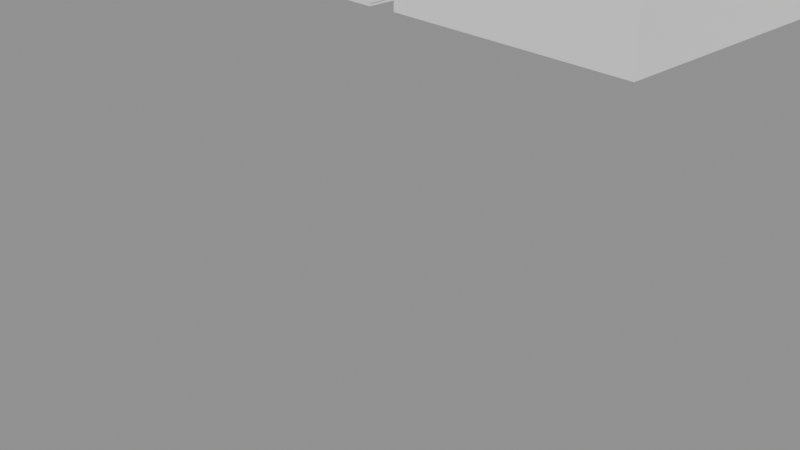 # Source: ModelosGradas.blend  (saved by Blender 4.4.32; exported with 4.5.12 LTS)
import bpy
from mathutils import Matrix  # noqa: F401  (used for matrix-valued properties, if any)

bpy.ops.wm.read_factory_settings(use_empty=True)
scene = bpy.context.scene
scene.name = 'StairsTheater_Scene'

# ---- cameras
cam_camera_002 = bpy.data.cameras.new('Camera.002')
cam_camera_002.clip_end = 100.0
cam_camera_002.ortho_scale = 7.314

# ---- meshes
me_cubo_004 = bpy.data.meshes.new('Cubo.004')
me_cubo_004.from_pydata([(-27.44, 57.53, -3.566), (-27.44, 91.03, -3.566), (-21.64, 65.91, -1.297), (-27.42, 57.53, -3.408), (-22.02, 65.35, -1.297), (-22.02, 65.35, -1.448), (-22.41, 64.79, -1.448), (-22.41, 64.79, -1.599), (-22.79, 64.23, -1.599), (-22.79, 64.23, -1.75), (-23.18, 63.67, -1.75), (-23.18, 63.67, -1.9), (-23.57, 63.12, -1.9), (-23.57, 63.12, -2.051), (-23.95, 62.56, -2.051), (-23.95, 62.56, -2.202), (-24.34, 62.0, -2.202), (-24.34, 62.0, -2.353), (-24.72, 61.44, -2.353), (-24.72, 61.44, -2.503), (-25.11, 60.88, -2.503), (-25.11, 60.88, -2.654), (-25.49, 60.32, -2.654), (-25.49, 60.32, -2.805), (-25.88, 59.77, -2.805), (-25.88, 59.77, -2.956), (-26.27, 59.21, -2.956), (-26.27, 59.21, -3.106), (-26.65, 58.65, -3.106), (-26.65, 58.65, -3.257), (-27.04, 58.09, -3.257), (-27.04, 58.09, -3.408), (-21.64, 82.66, -1.297), (-27.42, 91.03, -3.408), (-22.02, 83.22, -1.297), (-22.02, 83.22, -1.448), (-22.41, 83.77, -1.448), (-22.41, 83.77, -1.599), (-22.79, 84.33, -1.599), (-22.79, 84.33, -1.75), (-23.18, 84.89, -1.75), (-23.18, 84.89, -1.9), (-23.57, 85.45, -1.9), (-23.57, 85.45, -2.051), (-23.95, 86.01, -2.051), (-23.95, 86.01, -2.202), (-24.34, 86.57, -2.202), (-24.34, 86.57, -2.353), (-24.72, 87.12, -2.353), (-24.72, 87.12, -2.503), (-25.11, 87.68, -2.503), (-25.11, 87.68, -2.654), (-25.49, 88.24, -2.654), (-25.49, 88.24, -2.805), (-25.88, 88.8, -2.805), (-25.88, 88.8, -2.956), (-26.27, 89.36, -2.956), (-26.27, 89.36, -3.106), (-26.65, 89.92, -3.106), (-26.65, 89.92, -3.257), (-27.04, 90.47, -3.257), (-27.04, 90.47, -3.408), (-27.44, 74.28, -3.566), (-21.64, 74.28, -1.297), (-22.02, 74.28, -1.297), (-22.02, 74.28, -1.448), (-22.41, 74.28, -1.448), (-22.41, 74.28, -1.599), (-22.79, 74.28, -1.599), (-22.79, 74.28, -1.75), (-23.18, 74.28, -1.75), (-23.18, 74.28, -1.9), (-23.57, 74.28, -1.9), (-23.57, 74.28, -2.051), (-23.95, 74.28, -2.051), (-23.95, 74.28, -2.202), (-24.34, 74.28, -2.202), (-24.34, 74.28, -2.353), (-24.72, 74.28, -2.353), (-24.72, 74.28, -2.503), (-25.11, 74.28, -2.503), (-25.11, 74.28, -2.654), (-25.49, 74.28, -2.654), (-25.49, 74.28, -2.805), (-25.88, 74.28, -2.805), (-25.88, 74.28, -2.956), (-26.27, 74.28, -2.956), (-26.27, 74.28, -3.106), (-26.65, 74.28, -3.106), (-26.65, 74.28, -3.257), (-27.04, 74.28, -3.257), (-27.04, 74.28, -3.408), (-27.42, 74.28, -3.408), (-15.87, 91.03, -3.566), (-15.87, 57.53, -3.566), (-15.85, 82.66, -1.297), (-15.85, 83.22, -1.297), (-15.85, 83.22, -1.448), (-15.85, 83.77, -1.448), (-15.85, 83.77, -1.599), (-15.85, 84.33, -1.599), (-15.85, 84.33, -1.75), (-15.85, 84.89, -1.75), (-15.85, 84.89, -1.9), (-15.85, 85.45, -1.9), (-15.85, 85.45, -2.051), (-15.85, 86.01, -2.051), (-15.85, 86.01, -2.202), (-15.85, 86.57, -2.202), (-15.85, 86.57, -2.353), (-15.85, 87.12, -2.353), (-15.85, 87.12, -2.503), (-15.85, 87.68, -2.503), (-15.85, 87.68, -2.654), (-15.85, 88.24, -2.654), (-15.85, 88.24, -2.805), (-15.85, 88.8, -2.805), (-15.85, 88.8, -2.956), (-15.85, 89.36, -2.956), (-15.85, 89.36, -3.106), (-15.85, 89.92, -3.106), (-15.85, 89.92, -3.257), (-15.85, 90.47, -3.257), (-15.85, 90.47, -3.408), (-15.85, 91.03, -3.408), (-15.85, 65.91, -1.297), (-15.85, 65.35, -1.297), (-15.85, 65.35, -1.448), (-15.85, 64.79, -1.448), (-15.85, 64.79, -1.599), (-15.85, 64.23, -1.599), (-15.85, 64.23, -1.75), (-15.85, 63.67, -1.75), (-15.85, 63.67, -1.9), (-15.85, 63.12, -1.9), (-15.85, 63.12, -2.051), (-15.85, 62.56, -2.051), (-15.85, 62.56, -2.202), (-15.85, 62.0, -2.202), (-15.85, 62.0, -2.353), (-15.85, 61.44, -2.353), (-15.85, 61.44, -2.503), (-15.85, 60.88, -2.503), (-15.85, 60.88, -2.654), (-15.85, 60.32, -2.654), (-15.85, 60.32, -2.805), (-15.85, 59.77, -2.805), (-15.85, 59.77, -2.956), (-15.85, 59.21, -2.956), (-15.85, 59.21, -3.106), (-15.85, 58.65, -3.106), (-15.85, 58.65, -3.257), (-15.85, 58.09, -3.257), (-15.85, 58.09, -3.408), (-15.85, 57.53, -3.408), (-15.87, 74.28, -3.566), (-15.85, 74.28, -1.297)], [], [(156, 63, 2, 125), (62, 92, 33, 1), (63, 32, 34, 64), (64, 34, 35, 65), (65, 35, 36, 66), (66, 36, 37, 67), (67, 37, 38, 68), (68, 38, 39, 69), (69, 39, 40, 70), (70, 40, 41, 71), (71, 41, 42, 72), (72, 42, 43, 73), (73, 43, 44, 74), (74, 44, 45, 75), (75, 45, 46, 76), (76, 46, 47, 77), (77, 47, 48, 78), (78, 48, 49, 79), (79, 49, 50, 80), (80, 50, 51, 81), (81, 51, 52, 82), (82, 52, 53, 83), (83, 53, 54, 84), (84, 54, 55, 85), (85, 55, 56, 86), (86, 56, 57, 87), (87, 57, 58, 88), (88, 58, 59, 89), (89, 59, 60, 90), (90, 60, 61, 91), (91, 61, 33, 92), (125, 2, 4, 126), (126, 4, 5, 127), (127, 5, 6, 128), (128, 6, 7, 129), (129, 7, 8, 130), (130, 8, 9, 131), (131, 9, 10, 132), (132, 10, 11, 133), (133, 11, 12, 134), (134, 12, 13, 135), (135, 13, 14, 136), (136, 14, 15, 137), (137, 15, 16, 138), (138, 16, 17, 139), (139, 17, 18, 140), (140, 18, 19, 141), (141, 19, 20, 142), (142, 20, 21, 143), (143, 21, 22, 144), (144, 22, 23, 145), (145, 23, 24, 146), (146, 24, 25, 147), (147, 25, 26, 148), (148, 26, 27, 149), (149, 27, 28, 150), (150, 28, 29, 151), (151, 29, 30, 152), (152, 30, 31, 153), (153, 31, 3, 154), (94, 154, 3, 0), (31, 91, 92, 3), (30, 90, 91, 31), (29, 89, 90, 30), (28, 88, 89, 29), (27, 87, 88, 28), (26, 86, 87, 27), (25, 85, 86, 26), (24, 84, 85, 25), (23, 83, 84, 24), (22, 82, 83, 23), (21, 81, 82, 22), (20, 80, 81, 21), (19, 79, 80, 20), (18, 78, 79, 19), (17, 77, 78, 18), (16, 76, 77, 17), (15, 75, 76, 16), (14, 74, 75, 15), (13, 73, 74, 14), (12, 72, 73, 13), (11, 71, 72, 12), (10, 70, 71, 11), (9, 69, 70, 10), (8, 68, 69, 9), (7, 67, 68, 8), (6, 66, 67, 7), (5, 65, 66, 6), (4, 64, 65, 5), (2, 63, 64, 4), (0, 3, 92, 62), (95, 32, 63, 156), (1, 93, 155, 62), (61, 123, 124, 33), (60, 122, 123, 61), (59, 121, 122, 60), (58, 120, 121, 59), (57, 119, 120, 58), (56, 118, 119, 57), (55, 117, 118, 56), (54, 116, 117, 55), (53, 115, 116, 54), (52, 114, 115, 53), (51, 113, 114, 52), (50, 112, 113, 51), (49, 111, 112, 50), (48, 110, 111, 49), (47, 109, 110, 48), (46, 108, 109, 47), (45, 107, 108, 46), (44, 106, 107, 45), (43, 105, 106, 44), (42, 104, 105, 43), (41, 103, 104, 42), (40, 102, 103, 41), (39, 101, 102, 40), (38, 100, 101, 39), (37, 99, 100, 38), (36, 98, 99, 37), (35, 97, 98, 36), (34, 96, 97, 35), (32, 95, 96, 34), (1, 33, 124, 93), (62, 155, 94, 0)])
_uv = me_cubo_004.uv_layers.new(name='MapaUV')
_uv.uv.foreach_set('vector', [0.75, 0.625, 0.8125, 0.625, 0.8125, 0.6875, 0.75, 0.6875, 0.375, 0.125, 0.5625, 0.125, 0.5625, 0.25, 0.375, 0.25, 0.8125, 0.625, 0.8125, 0.5625, 0.8167, 0.5583, 0.8167, 0.625, 0.8167, 0.625, 0.8167, 0.5583, 0.8167, 0.5583, 0.8167, 0.625, 0.8167, 0.625, 0.8167, 0.5583, 0.8208, 0.5542, 0.8208, 0.625, 0.8208, 0.625, 0.8208, 0.5542, 0.8208, 0.5542, 0.8208, 0.625, 0.8208, 0.625, 0.8208, 0.5542, 0.825, 0.55, 0.825, 0.625, 0.825, 0.625, 0.825, 0.55, 0.825, 0.55, 0.825, 0.625, 0.825, 0.625, 0.825, 0.55, 0.8292, 0.5458, 0.8292, 0.625, 0.8292, 0.625, 0.8292, 0.5458, 0.8292, 0.5458, 0.8292, 0.625, 0.8292, 0.625, 0.8292, 0.5458, 0.8333, 0.5417, 0.8333, 0.625, 0.8333, 0.625, 0.8333, 0.5417, 0.8333, 0.5417, 0.8333, 0.625, 0.8333, 0.625, 0.8333, 0.5417, 0.8375, 0.5375, 0.8375, 0.625, 0.8375, 0.625, 0.8375, 0.5375, 0.8375, 0.5375, 0.8375, 0.625, 0.8375, 0.625, 0.8375, 0.5375, 0.8417, 0.5333, 0.8417, 0.625, 0.8417, 0.625, 0.8417, 0.5333, 0.8417, 0.5333, 0.8417, 0.625, 0.8417, 0.625, 0.8417, 0.5333, 0.875, 0.5292, 0.875, 0.625, 0.625, 0.125, 0.625, 0.2208, 0.5893, 0.2208, 0.5893, 0.125, 0.5893, 0.125, 0.5893, 0.2208, 0.5893, 0.225, 0.5893, 0.125, 0.5893, 0.125, 0.5893, 0.225, 0.5848, 0.225, 0.5848, 0.125, 0.5848, 0.125, 0.5848, 0.225, 0.5848, 0.2292, 0.5848, 0.125, 0.5848, 0.125, 0.5848, 0.2292, 0.5804, 0.2292, 0.5804, 0.125, 0.5804, 0.125, 0.5804, 0.2292, 0.5804, 0.2333, 0.5804, 0.125, 0.5804, 0.125, 0.5804, 0.2333, 0.5759, 0.2333, 0.5759, 0.125, 0.5759, 0.125, 0.5759, 0.2333, 0.5759, 0.2375, 0.5759, 0.125, 0.5759, 0.125, 0.5759, 0.2375, 0.5714, 0.2375, 0.5714, 0.125, 0.5714, 0.125, 0.5714, 0.2375, 0.5714, 0.2417, 0.5714, 0.125, 0.5714, 0.125, 0.5714, 0.2417, 0.567, 0.2417, 0.567, 0.125, 0.567, 0.125, 0.567, 0.2417, 0.567, 0.2458, 0.567, 0.125, 0.567, 0.125, 0.567, 0.2458, 0.5625, 0.2458, 0.5625, 0.125, 0.5625, 0.125, 0.5625, 0.2458, 0.5625, 0.25, 0.5625, 0.125, 0.75, 0.6875, 0.8125, 0.6875, 0.8167, 0.6917, 0.75, 0.6917, 0.75, 0.6917, 0.8167, 0.6917, 0.8167, 0.6917, 0.75, 0.6917, 0.75, 0.6917, 0.8167, 0.6917, 0.8208, 0.6958, 0.75, 0.6958, 0.75, 0.6958, 0.8208, 0.6958, 0.8208, 0.6958, 0.75, 0.6958, 0.75, 0.6958, 0.8208, 0.6958, 0.825, 0.7, 0.75, 0.7, 0.75, 0.7, 0.825, 0.7, 0.825, 0.7, 0.75, 0.7, 0.75, 0.7, 0.825, 0.7, 0.8292, 0.7042, 0.75, 0.7042, 0.75, 0.7042, 0.8292, 0.7042, 0.8292, 0.7042, 0.75, 0.7042, 0.75, 0.7042, 0.8292, 0.7042, 0.8333, 0.7083, 0.75, 0.7083, 0.75, 0.7083, 0.8333, 0.7083, 0.8333, 0.7083, 0.75, 0.7083, 0.75, 0.7083, 0.8333, 0.7083, 0.8375, 0.7125, 0.75, 0.7125, 0.75, 0.7125, 0.8375, 0.7125, 0.8375, 0.7125, 0.75, 0.7125, 0.75, 0.7125, 0.8375, 0.7125, 0.8417, 0.7167, 0.75, 0.7167, 0.75, 0.7167, 0.8417, 0.7167, 0.8417, 0.7167, 0.75, 0.7167, 0.75, 0.7167, 0.8417, 0.7167, 0.8458, 0.75, 0.75, 0.75, 0.625, 0.875, 0.625, 0.9708, 0.5893, 0.9708, 0.5893, 0.875, 0.5893, 0.875, 0.5893, 0.9708, 0.5893, 0.975, 0.5893, 0.875, 0.5893, 0.875, 0.5893, 0.975, 0.5848, 0.975, 0.5848, 0.875, 0.5848, 0.875, 0.5848, 0.975, 0.5848, 0.9792, 0.5848, 0.875, 0.5848, 0.875, 0.5848, 0.9792, 0.5804, 0.9792, 0.5804, 0.875, 0.5804, 0.875, 0.5804, 0.9792, 0.5804, 0.9833, 0.5804, 0.875, 0.5804, 0.875, 0.5804, 0.9833, 0.5759, 0.9833, 0.5759, 0.875, 0.5759, 0.875, 0.5759, 0.9833, 0.5759, 0.9875, 0.5759, 0.875, 0.5759, 0.875, 0.5759, 0.9875, 0.5714, 0.9875, 0.5714, 0.875, 0.5714, 0.875, 0.5714, 0.9875, 0.5714, 0.9917, 0.5714, 0.875, 0.5714, 0.875, 0.5714, 0.9917, 0.567, 0.9917, 0.567, 0.875, 0.567, 0.875, 0.567, 0.9917, 0.567, 0.9958, 0.567, 0.875, 0.567, 0.875, 0.567, 0.9958, 0.5625, 0.9958, 0.5625, 0.875, 0.5625, 0.875, 0.5625, 0.9958, 0.5625, 1.0, 0.5625, 0.875, 0.375, 0.875, 0.5625, 0.875, 0.5625, 1.0, 0.375, 1.0, 0.5625, 0.004167, 0.5625, 0.125, 0.5625, 0.125, 0.5625, 0.0, 0.567, 0.004167, 0.567, 0.125, 0.5625, 0.125, 0.5625, 0.004167, 0.567, 0.008333, 0.567, 0.125, 0.567, 0.125, 0.567, 0.004167, 0.5714, 0.008333, 0.5714, 0.125, 0.567, 0.125, 0.567, 0.008333, 0.5714, 0.0125, 0.5714, 0.125, 0.5714, 0.125, 0.5714, 0.008333, 0.5759, 0.0125, 0.5759, 0.125, 0.5714, 0.125, 0.5714, 0.0125, 0.5759, 0.01667, 0.5759, 0.125, 0.5759, 0.125, 0.5759, 0.0125, 0.5804, 0.01667, 0.5804, 0.125, 0.5759, 0.125, 0.5759, 0.01667, 0.5804, 0.02083, 0.5804, 0.125, 0.5804, 0.125, 0.5804, 0.01667, 0.5848, 0.02083, 0.5848, 0.125, 0.5804, 0.125, 0.5804, 0.02083, 0.5848, 0.025, 0.5848, 0.125, 0.5848, 0.125, 0.5848, 0.02083, 0.5893, 0.025, 0.5893, 0.125, 0.5848, 0.125, 0.5848, 0.025, 0.5893, 0.02917, 0.5893, 0.125, 0.5893, 0.125, 0.5893, 0.025, 0.625, 0.02917, 0.625, 0.125, 0.5893, 0.125, 0.5893, 0.02917, 0.8417, 0.7167, 0.8417, 0.625, 0.875, 0.625, 0.875, 0.7208, 0.8417, 0.7167, 0.8417, 0.625, 0.8417, 0.625, 0.8417, 0.7167, 0.8375, 0.7125, 0.8375, 0.625, 0.8417, 0.625, 0.8417, 0.7167, 0.8375, 0.7125, 0.8375, 0.625, 0.8375, 0.625, 0.8375, 0.7125, 0.8333, 0.7083, 0.8333, 0.625, 0.8375, 0.625, 0.8375, 0.7125, 0.8333, 0.7083, 0.8333, 0.625, 0.8333, 0.625, 0.8333, 0.7083, 0.8292, 0.7042, 0.8292, 0.625, 0.8333, 0.625, 0.8333, 0.7083, 0.8292, 0.7042, 0.8292, 0.625, 0.8292, 0.625, 0.8292, 0.7042, 0.825, 0.7, 0.825, 0.625, 0.8292, 0.625, 0.8292, 0.7042, 0.825, 0.7, 0.825, 0.625, 0.825, 0.625, 0.825, 0.7, 0.8208, 0.6958, 0.8208, 0.625, 0.825, 0.625, 0.825, 0.7, 0.8208, 0.6958, 0.8208, 0.625, 0.8208, 0.625, 0.8208, 0.6958, 0.8167, 0.6917, 0.8167, 0.625, 0.8208, 0.625, 0.8208, 0.6958, 0.8167, 0.6917, 0.8167, 0.625, 0.8167, 0.625, 0.8167, 0.6917, 0.8125, 0.6875, 0.8125, 0.625, 0.8167, 0.625, 0.8167, 0.6917, 0.375, 0.0, 0.5625, 0.0, 0.5625, 0.125, 0.375, 0.125, 0.75, 0.5625, 0.8125, 0.5625, 0.8125, 0.625, 0.75, 0.625, 0.125, 0.5, 0.25, 0.5, 0.25, 0.625, 0.125, 0.625, 0.5625, 0.2542, 0.5625, 0.375, 0.5625, 0.375, 0.5625, 0.25, 0.567, 0.2542, 0.567, 0.375, 0.5625, 0.375, 0.5625, 0.2542, 0.567, 0.2583, 0.567, 0.375, 0.567, 0.375, 0.567, 0.2542, 0.5714, 0.2583, 0.5714, 0.375, 0.567, 0.375, 0.567, 0.2583, 0.5714, 0.2625, 0.5714, 0.375, 0.5714, 0.375, 0.5714, 0.2583, 0.5759, 0.2625, 0.5759, 0.375, 0.5714, 0.375, 0.5714, 0.2625, 0.5759, 0.2667, 0.5759, 0.375, 0.5759, 0.375, 0.5759, 0.2625, 0.5804, 0.2667, 0.5804, 0.375, 0.5759, 0.375, 0.5759, 0.2667, 0.5804, 0.2708, 0.5804, 0.375, 0.5804, 0.375, 0.5804, 0.2667, 0.5848, 0.2708, 0.5848, 0.375, 0.5804, 0.375, 0.5804, 0.2708, 0.5848, 0.275, 0.5848, 0.375, 0.5848, 0.375, 0.5848, 0.2708, 0.5893, 0.275, 0.5893, 0.375, 0.5848, 0.375, 0.5848, 0.275, 0.5893, 0.2792, 0.5893, 0.375, 0.5893, 0.375, 0.5893, 0.275, 0.625, 0.2792, 0.625, 0.375, 0.5893, 0.375, 0.5893, 0.2792, 0.8417, 0.5333, 0.75, 0.5333, 0.75, 0.5, 0.8458, 0.5, 0.8417, 0.5333, 0.75, 0.5333, 0.75, 0.5333, 0.8417, 0.5333, 0.8375, 0.5375, 0.75, 0.5375, 0.75, 0.5333, 0.8417, 0.5333, 0.8375, 0.5375, 0.75, 0.5375, 0.75, 0.5375, 0.8375, 0.5375, 0.8333, 0.5417, 0.75, 0.5417, 0.75, 0.5375, 0.8375, 0.5375, 0.8333, 0.5417, 0.75, 0.5417, 0.75, 0.5417, 0.8333, 0.5417, 0.8292, 0.5458, 0.75, 0.5458, 0.75, 0.5417, 0.8333, 0.5417, 0.8292, 0.5458, 0.75, 0.5458, 0.75, 0.5458, 0.8292, 0.5458, 0.825, 0.55, 0.75, 0.55, 0.75, 0.5458, 0.8292, 0.5458, 0.825, 0.55, 0.75, 0.55, 0.75, 0.55, 0.825, 0.55, 0.8208, 0.5542, 0.75, 0.5542, 0.75, 0.55, 0.825, 0.55, 0.8208, 0.5542, 0.75, 0.5542, 0.75, 0.5542, 0.8208, 0.5542, 0.8167, 0.5583, 0.75, 0.5583, 0.75, 0.5542, 0.8208, 0.5542, 0.8167, 0.5583, 0.75, 0.5583, 0.75, 0.5583, 0.8167, 0.5583, 0.8125, 0.5625, 0.75, 0.5625, 0.75, 0.5583, 0.8167, 0.5583, 0.375, 0.25, 0.5625, 0.25, 0.5625, 0.375, 0.375, 0.375, 0.125, 0.625, 0.25, 0.625, 0.25, 0.75, 0.125, 0.75])
me_cubo_004.update()
me_cubo_022 = bpy.data.meshes.new('Cubo.022')
me_cubo_022.from_pydata([(-15.91, 78.3, -1.356), (-15.91, 83.31, -1.356), (-11.62, 78.3, 0.9604), (-11.62, 83.31, 0.9604), (-12.19, 78.3, 0.9604), (-15.91, 78.3, -1.048), (-12.6, 78.3, 0.9604), (-12.6, 78.3, 0.7094), (-13.02, 78.3, 0.7094), (-13.02, 78.3, 0.4584), (-13.43, 78.3, 0.4584), (-13.43, 78.3, 0.2074), (-13.84, 78.3, 0.2074), (-13.84, 78.3, -0.04362), (-14.26, 78.3, -0.04362), (-14.26, 78.3, -0.2946), (-14.67, 78.3, -0.2946), (-14.67, 78.3, -0.5456), (-15.08, 78.3, -0.5456), (-15.08, 78.3, -0.7966), (-15.5, 78.3, -0.7966), (-15.5, 78.3, -1.048), (-15.91, 83.31, -1.048), (-12.19, 83.31, 0.9604), (-15.5, 83.31, -1.048), (-15.5, 83.31, -0.7966), (-15.08, 83.31, -0.7966), (-15.08, 83.31, -0.5456), (-14.67, 83.31, -0.5456), (-14.67, 83.31, -0.2946), (-14.26, 83.31, -0.2946), (-14.26, 83.31, -0.04362), (-13.84, 83.31, -0.04362), (-13.84, 83.31, 0.2074), (-13.43, 83.31, 0.2074), (-13.43, 83.31, 0.4584), (-13.02, 83.31, 0.4584), (-13.02, 83.31, 0.7094), (-12.6, 83.31, 0.7094), (-12.6, 83.31, 0.9604), (-15.61, 78.3, -1.356), (-15.61, 83.31, -1.356), (-11.62, 78.3, 0.7288), (-11.62, 83.31, 0.7288), (-12.19, 78.3, 0.7288), (-15.61, 78.3, -1.279), (-12.3, 78.3, 0.7288), (-12.3, 78.3, 0.4778), (-12.71, 78.3, 0.4778), (-12.71, 78.3, 0.2268), (-13.13, 78.3, 0.2268), (-13.13, 78.3, -0.02422), (-13.54, 78.3, -0.02422), (-13.54, 78.3, -0.2752), (-13.95, 78.3, -0.2752), (-13.95, 78.3, -0.5262), (-14.37, 78.3, -0.5262), (-14.37, 78.3, -0.7772), (-14.78, 78.3, -0.7772), (-14.78, 78.3, -1.028), (-15.19, 78.3, -1.028), (-15.19, 78.3, -1.279), (-15.61, 83.31, -1.279), (-12.19, 83.31, 0.7288), (-15.19, 83.31, -1.279), (-15.19, 83.31, -1.028), (-14.78, 83.31, -1.028), (-14.78, 83.31, -0.7772), (-14.37, 83.31, -0.7772), (-14.37, 83.31, -0.5262), (-13.95, 83.31, -0.5262), (-13.95, 83.31, -0.2752), (-13.54, 83.31, -0.2752), (-13.54, 83.31, -0.02422), (-13.13, 83.31, -0.02422), (-13.13, 83.31, 0.2268), (-12.71, 83.31, 0.2268), (-12.71, 83.31, 0.4778), (-12.3, 83.31, 0.4778), (-12.3, 83.31, 0.7288)], [], [(3, 23, 4, 2), (0, 5, 22, 1), (4, 23, 39, 6), (6, 39, 38, 7), (7, 38, 37, 8), (8, 37, 36, 9), (9, 36, 35, 10), (10, 35, 34, 11), (11, 34, 33, 12), (12, 33, 32, 13), (13, 32, 31, 14), (14, 31, 30, 15), (15, 30, 29, 16), (16, 29, 28, 17), (17, 28, 27, 18), (18, 27, 26, 19), (19, 26, 25, 20), (20, 25, 24, 21), (21, 24, 22, 5), (43, 42, 44, 63), (40, 41, 62, 45), (44, 46, 79, 63), (46, 47, 78, 79), (47, 48, 77, 78), (48, 49, 76, 77), (49, 50, 75, 76), (50, 51, 74, 75), (51, 52, 73, 74), (52, 53, 72, 73), (53, 54, 71, 72), (54, 55, 70, 71), (55, 56, 69, 70), (56, 57, 68, 69), (57, 58, 67, 68), (58, 59, 66, 67), (59, 60, 65, 66), (60, 61, 64, 65), (61, 45, 62, 64), (0, 1, 41, 40), (3, 2, 42, 43), (4, 6, 46, 44), (39, 23, 63, 79), (6, 7, 47, 46), (38, 39, 79, 78), (7, 8, 48, 47), (37, 38, 78, 77), (8, 9, 49, 48), (36, 37, 77, 76), (9, 10, 50, 49), (35, 36, 76, 75), (10, 11, 51, 50), (34, 35, 75, 74), (11, 12, 52, 51), (33, 34, 74, 73), (12, 13, 53, 52), (32, 33, 73, 72), (13, 14, 54, 53), (31, 32, 72, 71), (14, 15, 55, 54), (30, 31, 71, 70), (15, 16, 56, 55), (29, 30, 70, 69), (16, 17, 57, 56), (28, 29, 69, 68), (17, 18, 58, 57), (27, 28, 68, 67), (18, 19, 59, 58), (26, 27, 67, 66), (19, 20, 60, 59), (25, 26, 66, 65), (20, 21, 61, 60), (24, 25, 65, 64), (21, 5, 45, 61), (22, 24, 64, 62), (2, 4, 44, 42), (5, 0, 40, 45), (1, 22, 62, 41), (23, 3, 43, 63)])
_uv = me_cubo_022.uv_layers.new(name='MapaUV')
_uv.uv.foreach_set('vector', [0.625, 0.5, 0.6582, 0.5, 0.6582, 0.75, 0.625, 0.75, 0.375, 0.0, 0.4082, 0.0, 0.4082, 0.25, 0.375, 0.25, 0.6582, 0.75, 0.6582, 0.5, 0.6823, 0.5, 0.6823, 0.75, 0.6823, 0.75, 0.6823, 0.5, 0.6823, 0.5, 0.6823, 0.75, 0.6823, 0.75, 0.6823, 0.5, 0.7064, 0.5, 0.7064, 0.75, 0.7064, 0.75, 0.7064, 0.5, 0.7064, 0.5, 0.7064, 0.75, 0.7064, 0.75, 0.7064, 0.5, 0.7305, 0.5, 0.7305, 0.75, 0.7305, 0.75, 0.7305, 0.5, 0.7305, 0.5, 0.7305, 0.75, 0.7305, 0.75, 0.7305, 0.5, 0.7546, 0.5, 0.7546, 0.75, 0.7546, 0.75, 0.7546, 0.5, 0.875, 0.5, 0.875, 0.75, 0.625, 0.0, 0.625, 0.25, 0.5166, 0.25, 0.5166, 0.0, 0.5166, 0.0, 0.5166, 0.25, 0.4895, 0.25, 0.4895, 0.0, 0.4895, 0.0, 0.4895, 0.25, 0.4895, 0.25, 0.4895, 0.0, 0.4895, 0.0, 0.4895, 0.25, 0.4624, 0.25, 0.4624, 0.0, 0.4624, 0.0, 0.4624, 0.25, 0.4624, 0.25, 0.4624, 0.0, 0.4624, 0.0, 0.4624, 0.25, 0.4353, 0.25, 0.4353, 0.0, 0.4353, 0.0, 0.4353, 0.25, 0.4353, 0.25, 0.4353, 0.0, 0.4353, 0.0, 0.4353, 0.25, 0.4082, 0.25, 0.4082, 0.0, 0.4082, 0.0, 0.4082, 0.25, 0.4082, 0.25, 0.4082, 0.0, 0.625, 0.5, 0.625, 0.75, 0.6582, 0.75, 0.6582, 0.5, 0.375, 0.0, 0.375, 0.25, 0.4082, 0.25, 0.4082, 0.0, 0.6582, 0.75, 0.6823, 0.75, 0.6823, 0.5, 0.6582, 0.5, 0.6823, 0.75, 0.6823, 0.75, 0.6823, 0.5, 0.6823, 0.5, 0.6823, 0.75, 0.7064, 0.75, 0.7064, 0.5, 0.6823, 0.5, 0.7064, 0.75, 0.7064, 0.75, 0.7064, 0.5, 0.7064, 0.5, 0.7064, 0.75, 0.7305, 0.75, 0.7305, 0.5, 0.7064, 0.5, 0.7305, 0.75, 0.7305, 0.75, 0.7305, 0.5, 0.7305, 0.5, 0.7305, 0.75, 0.7546, 0.75, 0.7546, 0.5, 0.7305, 0.5, 0.7546, 0.75, 0.875, 0.75, 0.875, 0.5, 0.7546, 0.5, 0.625, 0.0, 0.5166, 0.0, 0.5166, 0.25, 0.625, 0.25, 0.5166, 0.0, 0.4895, 0.0, 0.4895, 0.25, 0.5166, 0.25, 0.4895, 0.0, 0.4895, 0.0, 0.4895, 0.25, 0.4895, 0.25, 0.4895, 0.0, 0.4624, 0.0, 0.4624, 0.25, 0.4895, 0.25, 0.4624, 0.0, 0.4624, 0.0, 0.4624, 0.25, 0.4624, 0.25, 0.4624, 0.0, 0.4353, 0.0, 0.4353, 0.25, 0.4624, 0.25, 0.4353, 0.0, 0.4353, 0.0, 0.4353, 0.25, 0.4353, 0.25, 0.4353, 0.0, 0.4082, 0.0, 0.4082, 0.25, 0.4353, 0.25, 0.4082, 0.0, 0.4082, 0.0, 0.4082, 0.25, 0.4082, 0.25, 0.375, 0.0, 0.375, 0.25, 0.375, 0.25, 0.375, 0.0, 0.625, 0.5, 0.625, 0.75, 0.625, 0.75, 0.625, 0.5, 0.6582, 0.75, 0.6823, 0.75, 0.6823, 0.75, 0.6582, 0.75, 0.6823, 0.5, 0.6582, 0.5, 0.6582, 0.5, 0.6823, 0.5, 0.6823, 0.75, 0.6823, 0.75, 0.6823, 0.75, 0.6823, 0.75, 0.6823, 0.5, 0.6823, 0.5, 0.6823, 0.5, 0.6823, 0.5, 0.6823, 0.75, 0.7064, 0.75, 0.7064, 0.75, 0.6823, 0.75, 0.7064, 0.5, 0.6823, 0.5, 0.6823, 0.5, 0.7064, 0.5, 0.7064, 0.75, 0.7064, 0.75, 0.7064, 0.75, 0.7064, 0.75, 0.7064, 0.5, 0.7064, 0.5, 0.7064, 0.5, 0.7064, 0.5, 0.7064, 0.75, 0.7305, 0.75, 0.7305, 0.75, 0.7064, 0.75, 0.7305, 0.5, 0.7064, 0.5, 0.7064, 0.5, 0.7305, 0.5, 0.7305, 0.75, 0.7305, 0.75, 0.7305, 0.75, 0.7305, 0.75, 0.7305, 0.5, 0.7305, 0.5, 0.7305, 0.5, 0.7305, 0.5, 0.7305, 0.75, 0.7546, 0.75, 0.7546, 0.75, 0.7305, 0.75, 0.7546, 0.5, 0.7305, 0.5, 0.7305, 0.5, 0.7546, 0.5, 0.7546, 0.75, 0.875, 0.75, 0.875, 0.75, 0.7546, 0.75, 0.875, 0.5, 0.7546, 0.5, 0.7546, 0.5, 0.875, 0.5, 0.625, 0.0, 0.5166, 0.0, 0.5166, 0.0, 0.625, 0.0, 0.5166, 0.25, 0.625, 0.25, 0.625, 0.25, 0.5166, 0.25, 0.5166, 0.0, 0.4895, 0.0, 0.4895, 0.0, 0.5166, 0.0, 0.4895, 0.25, 0.5166, 0.25, 0.5166, 0.25, 0.4895, 0.25, 0.4895, 0.0, 0.4895, 0.0, 0.4895, 0.0, 0.4895, 0.0, 0.4895, 0.25, 0.4895, 0.25, 0.4895, 0.25, 0.4895, 0.25, 0.4895, 0.0, 0.4624, 0.0, 0.4624, 0.0, 0.4895, 0.0, 0.4624, 0.25, 0.4895, 0.25, 0.4895, 0.25, 0.4624, 0.25, 0.4624, 0.0, 0.4624, 0.0, 0.4624, 0.0, 0.4624, 0.0, 0.4624, 0.25, 0.4624, 0.25, 0.4624, 0.25, 0.4624, 0.25, 0.4624, 0.0, 0.4353, 0.0, 0.4353, 0.0, 0.4624, 0.0, 0.4353, 0.25, 0.4624, 0.25, 0.4624, 0.25, 0.4353, 0.25, 0.4353, 0.0, 0.4353, 0.0, 0.4353, 0.0, 0.4353, 0.0, 0.4353, 0.25, 0.4353, 0.25, 0.4353, 0.25, 0.4353, 0.25, 0.4353, 0.0, 0.4082, 0.0, 0.4082, 0.0, 0.4353, 0.0, 0.4082, 0.25, 0.4353, 0.25, 0.4353, 0.25, 0.4082, 0.25, 0.4082, 0.0, 0.4082, 0.0, 0.4082, 0.0, 0.4082, 0.0, 0.4082, 0.25, 0.4082, 0.25, 0.4082, 0.25, 0.4082, 0.25, 0.625, 0.75, 0.6582, 0.75, 0.6582, 0.75, 0.625, 0.75, 0.4082, 0.0, 0.375, 0.0, 0.375, 0.0, 0.4082, 0.0, 0.375, 0.25, 0.4082, 0.25, 0.4082, 0.25, 0.375, 0.25, 0.6582, 0.5, 0.625, 0.5, 0.625, 0.5, 0.6582, 0.5])
_ca = me_cubo_022.color_attributes.new('Atributo', 'BYTE_COLOR', 'CORNER')
_ca.data.foreach_set('color', [1.0, 1.0, 1.0, 1.0, 1.0, 1.0, 1.0, 1.0, 1.0, 1.0, 1.0, 1.0, 1.0, 1.0, 1.0, 1.0, 1.0, 1.0, 1.0, 1.0, 1.0, 1.0, 1.0, 1.0, 1.0, 1.0, 1.0, 1.0, 1.0, 1.0, 1.0, 1.0, 1.0, 1.0, 1.0, 1.0, 1.0, 1.0, 1.0, 1.0, 1.0, 1.0, 1.0, 1.0, 1.0, 1.0, 1.0, 1.0, 1.0, 1.0, 1.0, 1.0, 1.0, 1.0, 1.0, 1.0, 1.0, 1.0, 1.0, 1.0, 1.0, 1.0, 1.0, 1.0, 1.0, 1.0, 1.0, 1.0, 1.0, 1.0, 1.0, 1.0, 1.0, 1.0, 1.0, 1.0, 1.0, 1.0, 1.0, 1.0, 1.0, 1.0, 1.0, 1.0, 1.0, 1.0, 1.0, 1.0, 1.0, 1.0, 1.0, 1.0, 1.0, 1.0, 1.0, 1.0, 1.0, 1.0, 1.0, 1.0, 1.0, 1.0, 1.0, 1.0, 1.0, 1.0, 1.0, 1.0, 1.0, 1.0, 1.0, 1.0, 1.0, 1.0, 1.0, 1.0, 1.0, 1.0, 1.0, 1.0, 1.0, 1.0, 1.0, 1.0, 1.0, 1.0, 1.0, 1.0, 1.0, 1.0, 1.0, 1.0, 1.0, 1.0, 1.0, 1.0, 1.0, 1.0, 1.0, 1.0, 1.0, 1.0, 1.0, 1.0, 1.0, 1.0, 1.0, 1.0, 1.0, 1.0, 1.0, 1.0, 1.0, 1.0, 1.0, 1.0, 1.0, 1.0, 1.0, 1.0, 1.0, 1.0, 1.0, 1.0, 1.0, 1.0, 1.0, 1.0, 1.0, 1.0, 1.0, 1.0, 1.0, 1.0, 1.0, 1.0, 1.0, 1.0, 1.0, 1.0, 1.0, 1.0, 1.0, 1.0, 1.0, 1.0, 1.0, 1.0, 1.0, 1.0, 1.0, 1.0, 1.0, 1.0, 1.0, 1.0, 1.0, 1.0, 1.0, 1.0, 1.0, 1.0, 1.0, 1.0, 1.0, 1.0, 1.0, 1.0, 1.0, 1.0, 1.0, 1.0, 1.0, 1.0, 1.0, 1.0, 1.0, 1.0, 1.0, 1.0, 1.0, 1.0, 1.0, 1.0, 1.0, 1.0, 1.0, 1.0, 1.0, 1.0, 1.0, 1.0, 1.0, 1.0, 1.0, 1.0, 1.0, 1.0, 1.0, 1.0, 1.0, 1.0, 1.0, 1.0, 1.0, 1.0, 1.0, 1.0, 1.0, 1.0, 1.0, 1.0, 1.0, 1.0, 1.0, 1.0, 1.0, 1.0, 1.0, 1.0, 1.0, 1.0, 1.0, 1.0, 1.0, 1.0, 1.0, 1.0, 1.0, 1.0, 1.0, 1.0, 1.0, 1.0, 1.0, 1.0, 1.0, 1.0, 1.0, 1.0, 1.0, 1.0, 1.0, 1.0, 1.0, 1.0, 1.0, 1.0, 1.0, 1.0, 1.0, 1.0, 1.0, 1.0, 1.0, 1.0, 1.0, 1.0, 1.0, 1.0, 1.0, 1.0, 1.0, 1.0, 1.0, 1.0, 1.0, 1.0, 1.0, 1.0, 1.0, 1.0, 1.0, 1.0, 1.0, 1.0, 1.0, 1.0, 1.0, 1.0, 1.0, 1.0, 1.0, 1.0, 1.0, 1.0, 1.0, 1.0, 1.0, 1.0, 1.0, 1.0, 1.0, 1.0, 1.0, 1.0, 1.0, 1.0, 1.0, 1.0, 1.0, 1.0, 1.0, 1.0, 1.0, 1.0, 1.0, 1.0, 1.0, 1.0, 1.0, 1.0, 1.0, 1.0, 1.0, 1.0, 1.0, 1.0, 1.0, 1.0, 1.0, 1.0, 1.0, 1.0, 1.0, 1.0, 1.0, 1.0, 1.0, 1.0, 1.0, 1.0, 1.0, 1.0, 1.0, 1.0, 1.0, 1.0, 1.0, 1.0, 1.0, 1.0, 1.0, 1.0, 1.0, 1.0, 1.0, 1.0, 1.0, 1.0, 1.0, 1.0, 1.0, 1.0, 1.0, 1.0, 1.0, 1.0, 1.0, 1.0, 1.0, 1.0, 1.0, 1.0, 1.0, 1.0, 1.0, 1.0, 1.0, 1.0, 1.0, 1.0, 1.0, 1.0, 1.0, 1.0, 1.0, 1.0, 1.0, 1.0, 1.0, 1.0, 1.0, 1.0, 1.0, 1.0, 1.0, 1.0, 1.0, 1.0, 1.0, 1.0, 1.0, 1.0, 1.0, 1.0, 1.0, 1.0, 1.0, 1.0, 1.0, 1.0, 1.0, 1.0, 1.0, 1.0, 1.0, 1.0, 1.0, 1.0, 1.0, 1.0, 1.0, 1.0, 1.0, 1.0, 1.0, 1.0, 1.0, 1.0, 1.0, 1.0, 1.0, 1.0, 1.0, 1.0, 1.0, 1.0, 1.0, 1.0, 1.0, 1.0, 1.0, 1.0, 1.0, 1.0, 1.0, 1.0, 1.0, 1.0, 1.0, 1.0, 1.0, 1.0, 1.0, 1.0, 1.0, 1.0, 1.0, 1.0, 1.0, 1.0, 1.0, 1.0, 1.0, 1.0, 1.0, 1.0, 1.0, 1.0, 1.0, 1.0, 1.0, 1.0, 1.0, 1.0, 1.0, 1.0, 1.0, 1.0, 1.0, 1.0, 1.0, 1.0, 1.0, 1.0, 1.0, 1.0, 1.0, 1.0, 1.0, 1.0, 1.0, 1.0, 1.0, 1.0, 1.0, 1.0, 1.0, 1.0, 1.0, 1.0, 1.0, 1.0, 1.0, 1.0, 1.0, 1.0, 1.0, 1.0, 1.0, 1.0, 1.0, 1.0, 1.0, 1.0, 1.0, 1.0, 1.0, 1.0, 1.0, 1.0, 1.0, 1.0, 1.0, 1.0, 1.0, 1.0, 1.0, 1.0, 1.0, 1.0, 1.0, 1.0, 1.0, 1.0, 1.0, 1.0, 1.0, 1.0, 1.0, 1.0, 1.0, 1.0, 1.0, 1.0, 1.0, 1.0, 1.0, 1.0, 1.0, 1.0, 1.0, 1.0, 1.0, 1.0, 1.0, 1.0, 1.0, 1.0, 1.0, 1.0, 1.0, 1.0, 1.0, 1.0, 1.0, 1.0, 1.0, 1.0, 1.0, 1.0, 1.0, 1.0, 1.0, 1.0, 1.0, 1.0, 1.0, 1.0, 1.0, 1.0, 1.0, 1.0, 1.0, 1.0, 1.0, 1.0, 1.0, 1.0, 1.0, 1.0, 1.0, 1.0, 1.0, 1.0, 1.0, 1.0, 1.0, 1.0, 1.0, 1.0, 1.0, 1.0, 1.0, 1.0, 1.0, 1.0, 1.0, 1.0, 1.0, 1.0, 1.0, 1.0, 1.0, 1.0, 1.0, 1.0, 1.0, 1.0, 1.0, 1.0, 1.0, 1.0, 1.0, 1.0, 1.0, 1.0, 1.0, 1.0, 1.0, 1.0, 1.0, 1.0, 1.0, 1.0, 1.0, 1.0, 1.0, 1.0, 1.0, 1.0, 1.0, 1.0, 1.0, 1.0, 1.0, 1.0, 1.0, 1.0, 1.0, 1.0, 1.0, 1.0, 1.0, 1.0, 1.0, 1.0, 1.0, 1.0, 1.0, 1.0, 1.0, 1.0, 1.0, 1.0, 1.0, 1.0, 1.0, 1.0, 1.0, 1.0, 1.0, 1.0, 1.0, 1.0, 1.0, 1.0, 1.0, 1.0, 1.0, 1.0, 1.0, 1.0, 1.0, 1.0, 1.0, 1.0, 1.0, 1.0, 1.0, 1.0, 1.0, 1.0, 1.0, 1.0, 1.0, 1.0, 1.0, 1.0, 1.0, 1.0, 1.0, 1.0, 1.0, 1.0, 1.0, 1.0, 1.0, 1.0, 1.0, 1.0, 1.0, 1.0, 1.0, 1.0, 1.0, 1.0, 1.0, 1.0, 1.0, 1.0, 1.0, 1.0, 1.0, 1.0, 1.0, 1.0, 1.0, 1.0, 1.0, 1.0, 1.0, 1.0, 1.0, 1.0, 1.0, 1.0, 1.0, 1.0, 1.0, 1.0, 1.0, 1.0, 1.0, 1.0, 1.0, 1.0, 1.0, 1.0, 1.0, 1.0, 1.0, 1.0, 1.0, 1.0, 1.0, 1.0, 1.0, 1.0, 1.0, 1.0, 1.0, 1.0, 1.0, 1.0, 1.0, 1.0, 1.0, 1.0, 1.0, 1.0, 1.0, 1.0, 1.0, 1.0, 1.0, 1.0, 1.0, 1.0, 1.0, 1.0, 1.0, 1.0, 1.0, 1.0, 1.0, 1.0, 1.0, 1.0, 1.0, 1.0, 1.0, 1.0, 1.0, 1.0, 1.0, 1.0, 1.0, 1.0, 1.0, 1.0, 1.0, 1.0, 1.0, 1.0, 1.0, 1.0, 1.0, 1.0, 1.0, 1.0, 1.0, 1.0, 1.0, 1.0, 1.0, 1.0, 1.0, 1.0, 1.0, 1.0, 1.0, 1.0, 1.0, 1.0, 1.0, 1.0, 1.0, 1.0, 1.0, 1.0, 1.0, 1.0, 1.0, 1.0, 1.0, 1.0, 1.0, 1.0, 1.0, 1.0, 1.0, 1.0, 1.0, 1.0, 1.0, 1.0, 1.0, 1.0, 1.0, 1.0, 1.0, 1.0, 1.0, 1.0, 1.0, 1.0, 1.0, 1.0, 1.0, 1.0, 1.0, 1.0, 1.0, 1.0, 1.0, 1.0, 1.0, 1.0, 1.0, 1.0, 1.0, 1.0, 1.0, 1.0, 1.0, 1.0, 1.0, 1.0, 1.0, 1.0, 1.0, 1.0, 1.0, 1.0, 1.0, 1.0, 1.0, 1.0, 1.0, 1.0, 1.0, 1.0, 1.0, 1.0, 1.0, 1.0, 1.0, 1.0, 1.0, 1.0, 1.0, 1.0, 1.0, 1.0, 1.0, 1.0, 1.0, 1.0, 1.0, 1.0, 1.0, 1.0, 1.0, 1.0, 1.0, 1.0, 1.0, 1.0, 1.0, 1.0, 1.0, 1.0, 1.0, 1.0, 1.0, 1.0, 1.0, 1.0, 1.0, 1.0, 1.0, 1.0, 1.0, 1.0, 1.0, 1.0, 1.0, 1.0, 1.0, 1.0, 1.0, 1.0, 1.0, 1.0, 1.0, 1.0, 1.0, 1.0, 1.0, 1.0, 1.0, 1.0, 1.0, 1.0, 1.0, 1.0, 1.0, 1.0, 1.0, 1.0, 1.0, 1.0, 1.0, 1.0, 1.0, 1.0, 1.0, 1.0, 1.0, 1.0, 1.0, 1.0, 1.0, 1.0, 1.0, 1.0, 1.0, 1.0, 1.0, 1.0, 1.0, 1.0, 1.0, 1.0, 1.0, 1.0, 1.0, 1.0, 1.0, 1.0, 1.0, 1.0, 1.0, 1.0, 1.0, 1.0, 1.0, 1.0, 1.0, 1.0, 1.0, 1.0, 1.0, 1.0, 1.0, 1.0, 1.0, 1.0, 1.0, 1.0, 1.0, 1.0, 1.0, 1.0, 1.0, 1.0, 1.0, 1.0, 1.0, 1.0, 1.0, 1.0, 1.0, 1.0, 1.0, 1.0, 1.0, 1.0, 1.0, 1.0, 1.0, 1.0, 1.0, 1.0, 1.0, 1.0, 1.0, 1.0, 1.0, 1.0, 1.0, 1.0, 1.0, 1.0, 1.0, 1.0, 1.0, 1.0, 1.0, 1.0, 1.0, 1.0, 1.0, 1.0, 1.0, 1.0, 1.0, 1.0, 1.0, 1.0, 1.0, 1.0, 1.0, 1.0, 1.0, 1.0, 1.0, 1.0, 1.0, 1.0, 1.0, 1.0, 1.0, 1.0, 1.0, 1.0, 1.0, 1.0, 1.0, 1.0, 1.0, 1.0, 1.0, 1.0, 1.0, 1.0, 1.0, 1.0, 1.0, 1.0, 1.0, 1.0, 1.0, 1.0, 1.0, 1.0, 1.0, 1.0, 1.0, 1.0, 1.0, 1.0, 1.0, 1.0, 1.0, 1.0, 1.0, 1.0, 1.0, 1.0, 1.0, 1.0, 1.0, 1.0, 1.0, 1.0, 1.0, 1.0, 1.0, 1.0, 1.0, 1.0, 1.0, 1.0, 1.0, 1.0, 1.0, 1.0, 1.0, 1.0, 1.0, 1.0, 1.0, 1.0, 1.0, 1.0, 1.0, 1.0, 1.0, 1.0, 1.0, 1.0, 1.0, 1.0, 1.0, 1.0, 1.0, 1.0, 1.0, 1.0, 1.0, 1.0, 1.0, 1.0, 1.0, 1.0, 1.0, 1.0, 1.0, 1.0, 1.0, 1.0, 1.0, 1.0, 1.0, 1.0, 1.0, 1.0, 1.0, 1.0, 1.0, 1.0, 1.0, 1.0, 1.0, 1.0, 1.0, 1.0, 1.0, 1.0, 1.0, 1.0, 1.0, 1.0, 1.0, 1.0, 1.0, 1.0, 1.0, 1.0, 1.0, 1.0, 1.0, 1.0, 1.0, 1.0, 1.0, 1.0, 1.0, 1.0, 1.0, 1.0, 1.0, 1.0, 1.0, 1.0, 1.0, 1.0, 1.0, 1.0, 1.0, 1.0, 1.0, 1.0, 1.0, 1.0])
me_cubo_022.update()
me_cubo_058 = bpy.data.meshes.new('Cubo.058')
me_cubo_058.from_pydata([(-15.86, 83.25, -3.915), (-15.86, 83.25, 4.115), (-15.86, 89.36, -3.915), (-15.86, 89.36, 4.115), (-7.411, 89.36, -3.915), (-7.411, 89.36, 4.115), (-7.411, 83.25, -3.915), (-7.411, 83.25, 4.115)], [], [(0, 1, 3, 2), (6, 7, 1, 0), (5, 3, 1, 7), (2, 4, 6, 0), (2, 3, 5, 4)])
_uv = me_cubo_058.uv_layers.new(name='MapaUV')
_uv.uv.foreach_set('vector', [0.375, 0.0, 0.625, 0.0, 0.625, 0.25, 0.375, 0.25, 0.375, 0.8805, 0.625, 0.8805, 0.625, 1.0, 0.375, 1.0, 0.7555, 0.5, 0.875, 0.5, 0.875, 0.75, 0.7555, 0.75, 0.125, 0.5, 0.2445, 0.5, 0.2445, 0.75, 0.125, 0.75, 0.375, 0.25, 0.625, 0.25, 0.625, 0.3695, 0.375, 0.3695])
me_cubo_058.update()
me_cubo_054 = bpy.data.meshes.new('Cubo.054')
me_cubo_054.from_pydata([(-15.86, 58.46, -3.907), (-15.86, 58.46, 4.093), (-15.86, 78.3, -3.907), (-15.86, 78.3, 4.093), (-7.356, 78.3, -3.907), (-7.356, 78.3, 4.093), (-7.356, 58.46, -3.907), (-7.356, 58.46, 4.093)], [], [(0, 1, 3, 2), (6, 7, 1, 0), (5, 3, 1, 7), (2, 4, 6, 0), (2, 3, 5, 4)])
_uv = me_cubo_054.uv_layers.new(name='MapaUV')
_uv.uv.foreach_set('vector', [0.375, 0.0, 0.625, 0.0, 0.625, 0.25, 0.375, 0.25, 0.375, 0.8797, 0.625, 0.8797, 0.625, 1.0, 0.375, 1.0, 0.7547, 0.5, 0.875, 0.5, 0.875, 0.75, 0.7547, 0.75, 0.125, 0.5, 0.2453, 0.5, 0.2453, 0.75, 0.125, 0.75, 0.375, 0.25, 0.625, 0.25, 0.625, 0.3703, 0.375, 0.3703])
me_cubo_054.update()
me_cubo_064 = bpy.data.meshes.new('Cubo.064')
me_cubo_064.from_pydata([(-11.64, 78.3, 0.9595), (-11.64, 83.31, 0.9595), (-7.346, 78.3, 3.275), (-7.346, 83.31, 3.275), (-7.917, 78.3, 3.275), (-11.64, 78.3, 1.267), (-8.331, 78.3, 3.275), (-8.331, 78.3, 3.024), (-8.744, 78.3, 3.024), (-8.744, 78.3, 2.773), (-9.158, 78.3, 2.773), (-9.158, 78.3, 2.522), (-9.571, 78.3, 2.522), (-9.571, 78.3, 2.271), (-9.985, 78.3, 2.271), (-9.985, 78.3, 2.02), (-10.4, 78.3, 2.02), (-10.4, 78.3, 1.769), (-10.81, 78.3, 1.769), (-10.81, 78.3, 1.518), (-11.23, 78.3, 1.518), (-11.23, 78.3, 1.267), (-11.64, 83.31, 1.267), (-7.917, 83.31, 3.275), (-11.23, 83.31, 1.267), (-11.23, 83.31, 1.518), (-10.81, 83.31, 1.518), (-10.81, 83.31, 1.769), (-10.4, 83.31, 1.769), (-10.4, 83.31, 2.02), (-9.985, 83.31, 2.02), (-9.985, 83.31, 2.271), (-9.571, 83.31, 2.271), (-9.571, 83.31, 2.522), (-9.158, 83.31, 2.522), (-9.158, 83.31, 2.773), (-8.744, 83.31, 2.773), (-8.744, 83.31, 3.024), (-8.331, 83.31, 3.024), (-8.331, 83.31, 3.275), (-11.34, 78.3, 0.9595), (-11.34, 83.31, 0.9595), (-7.346, 78.3, 3.044), (-7.346, 83.31, 3.044), (-7.917, 78.3, 3.044), (-11.34, 78.3, 1.036), (-8.028, 78.3, 3.044), (-8.028, 78.3, 2.793), (-8.442, 78.3, 2.793), (-8.442, 78.3, 2.542), (-8.856, 78.3, 2.542), (-8.856, 78.3, 2.291), (-9.269, 78.3, 2.291), (-9.269, 78.3, 2.04), (-9.683, 78.3, 2.04), (-9.683, 78.3, 1.789), (-10.1, 78.3, 1.789), (-10.1, 78.3, 1.538), (-10.51, 78.3, 1.538), (-10.51, 78.3, 1.287), (-10.92, 78.3, 1.287), (-10.92, 78.3, 1.036), (-11.34, 83.31, 1.036), (-7.917, 83.31, 3.044), (-10.92, 83.31, 1.036), (-10.92, 83.31, 1.287), (-10.51, 83.31, 1.287), (-10.51, 83.31, 1.538), (-10.1, 83.31, 1.538), (-10.1, 83.31, 1.789), (-9.683, 83.31, 1.789), (-9.683, 83.31, 2.04), (-9.269, 83.31, 2.04), (-9.269, 83.31, 2.291), (-8.856, 83.31, 2.291), (-8.856, 83.31, 2.542), (-8.442, 83.31, 2.542), (-8.442, 83.31, 2.793), (-8.028, 83.31, 2.793), (-8.028, 83.31, 3.044)], [], [(3, 23, 4, 2), (0, 5, 22, 1), (4, 23, 39, 6), (6, 39, 38, 7), (7, 38, 37, 8), (8, 37, 36, 9), (9, 36, 35, 10), (10, 35, 34, 11), (11, 34, 33, 12), (12, 33, 32, 13), (13, 32, 31, 14), (14, 31, 30, 15), (15, 30, 29, 16), (16, 29, 28, 17), (17, 28, 27, 18), (18, 27, 26, 19), (19, 26, 25, 20), (20, 25, 24, 21), (21, 24, 22, 5), (43, 42, 44, 63), (40, 41, 62, 45), (44, 46, 79, 63), (46, 47, 78, 79), (47, 48, 77, 78), (48, 49, 76, 77), (49, 50, 75, 76), (50, 51, 74, 75), (51, 52, 73, 74), (52, 53, 72, 73), (53, 54, 71, 72), (54, 55, 70, 71), (55, 56, 69, 70), (56, 57, 68, 69), (57, 58, 67, 68), (58, 59, 66, 67), (59, 60, 65, 66), (60, 61, 64, 65), (61, 45, 62, 64), (0, 1, 41, 40), (3, 2, 42, 43), (4, 6, 46, 44), (39, 23, 63, 79), (6, 7, 47, 46), (38, 39, 79, 78), (7, 8, 48, 47), (37, 38, 78, 77), (8, 9, 49, 48), (36, 37, 77, 76), (9, 10, 50, 49), (35, 36, 76, 75), (10, 11, 51, 50), (34, 35, 75, 74), (11, 12, 52, 51), (33, 34, 74, 73), (12, 13, 53, 52), (32, 33, 73, 72), (13, 14, 54, 53), (31, 32, 72, 71), (14, 15, 55, 54), (30, 31, 71, 70), (15, 16, 56, 55), (29, 30, 70, 69), (16, 17, 57, 56), (28, 29, 69, 68), (17, 18, 58, 57), (27, 28, 68, 67), (18, 19, 59, 58), (26, 27, 67, 66), (19, 20, 60, 59), (25, 26, 66, 65), (20, 21, 61, 60), (24, 25, 65, 64), (21, 5, 45, 61), (22, 24, 64, 62), (2, 4, 44, 42), (5, 0, 40, 45), (1, 22, 62, 41), (23, 3, 43, 63)])
_uv = me_cubo_064.uv_layers.new(name='MapaUV')
_uv.uv.foreach_set('vector', [0.625, 0.5, 0.6582, 0.5, 0.6582, 0.75, 0.625, 0.75, 0.375, 0.0, 0.4082, 0.0, 0.4082, 0.25, 0.375, 0.25, 0.6582, 0.75, 0.6582, 0.5, 0.6823, 0.5, 0.6823, 0.75, 0.6823, 0.75, 0.6823, 0.5, 0.6823, 0.5, 0.6823, 0.75, 0.6823, 0.75, 0.6823, 0.5, 0.7064, 0.5, 0.7064, 0.75, 0.7064, 0.75, 0.7064, 0.5, 0.7064, 0.5, 0.7064, 0.75, 0.7064, 0.75, 0.7064, 0.5, 0.7305, 0.5, 0.7305, 0.75, 0.7305, 0.75, 0.7305, 0.5, 0.7305, 0.5, 0.7305, 0.75, 0.7305, 0.75, 0.7305, 0.5, 0.7546, 0.5, 0.7546, 0.75, 0.7546, 0.75, 0.7546, 0.5, 0.875, 0.5, 0.875, 0.75, 0.625, 0.0, 0.625, 0.25, 0.5166, 0.25, 0.5166, 0.0, 0.5166, 0.0, 0.5166, 0.25, 0.4895, 0.25, 0.4895, 0.0, 0.4895, 0.0, 0.4895, 0.25, 0.4895, 0.25, 0.4895, 0.0, 0.4895, 0.0, 0.4895, 0.25, 0.4624, 0.25, 0.4624, 0.0, 0.4624, 0.0, 0.4624, 0.25, 0.4624, 0.25, 0.4624, 0.0, 0.4624, 0.0, 0.4624, 0.25, 0.4353, 0.25, 0.4353, 0.0, 0.4353, 0.0, 0.4353, 0.25, 0.4353, 0.25, 0.4353, 0.0, 0.4353, 0.0, 0.4353, 0.25, 0.4082, 0.25, 0.4082, 0.0, 0.4082, 0.0, 0.4082, 0.25, 0.4082, 0.25, 0.4082, 0.0, 0.625, 0.5, 0.625, 0.75, 0.6582, 0.75, 0.6582, 0.5, 0.375, 0.0, 0.375, 0.25, 0.4082, 0.25, 0.4082, 0.0, 0.6582, 0.75, 0.6823, 0.75, 0.6823, 0.5, 0.6582, 0.5, 0.6823, 0.75, 0.6823, 0.75, 0.6823, 0.5, 0.6823, 0.5, 0.6823, 0.75, 0.7064, 0.75, 0.7064, 0.5, 0.6823, 0.5, 0.7064, 0.75, 0.7064, 0.75, 0.7064, 0.5, 0.7064, 0.5, 0.7064, 0.75, 0.7305, 0.75, 0.7305, 0.5, 0.7064, 0.5, 0.7305, 0.75, 0.7305, 0.75, 0.7305, 0.5, 0.7305, 0.5, 0.7305, 0.75, 0.7546, 0.75, 0.7546, 0.5, 0.7305, 0.5, 0.7546, 0.75, 0.875, 0.75, 0.875, 0.5, 0.7546, 0.5, 0.625, 0.0, 0.5166, 0.0, 0.5166, 0.25, 0.625, 0.25, 0.5166, 0.0, 0.4895, 0.0, 0.4895, 0.25, 0.5166, 0.25, 0.4895, 0.0, 0.4895, 0.0, 0.4895, 0.25, 0.4895, 0.25, 0.4895, 0.0, 0.4624, 0.0, 0.4624, 0.25, 0.4895, 0.25, 0.4624, 0.0, 0.4624, 0.0, 0.4624, 0.25, 0.4624, 0.25, 0.4624, 0.0, 0.4353, 0.0, 0.4353, 0.25, 0.4624, 0.25, 0.4353, 0.0, 0.4353, 0.0, 0.4353, 0.25, 0.4353, 0.25, 0.4353, 0.0, 0.4082, 0.0, 0.4082, 0.25, 0.4353, 0.25, 0.4082, 0.0, 0.4082, 0.0, 0.4082, 0.25, 0.4082, 0.25, 0.375, 0.0, 0.375, 0.25, 0.375, 0.25, 0.375, 0.0, 0.625, 0.5, 0.625, 0.75, 0.625, 0.75, 0.625, 0.5, 0.6582, 0.75, 0.6823, 0.75, 0.6823, 0.75, 0.6582, 0.75, 0.6823, 0.5, 0.6582, 0.5, 0.6582, 0.5, 0.6823, 0.5, 0.6823, 0.75, 0.6823, 0.75, 0.6823, 0.75, 0.6823, 0.75, 0.6823, 0.5, 0.6823, 0.5, 0.6823, 0.5, 0.6823, 0.5, 0.6823, 0.75, 0.7064, 0.75, 0.7064, 0.75, 0.6823, 0.75, 0.7064, 0.5, 0.6823, 0.5, 0.6823, 0.5, 0.7064, 0.5, 0.7064, 0.75, 0.7064, 0.75, 0.7064, 0.75, 0.7064, 0.75, 0.7064, 0.5, 0.7064, 0.5, 0.7064, 0.5, 0.7064, 0.5, 0.7064, 0.75, 0.7305, 0.75, 0.7305, 0.75, 0.7064, 0.75, 0.7305, 0.5, 0.7064, 0.5, 0.7064, 0.5, 0.7305, 0.5, 0.7305, 0.75, 0.7305, 0.75, 0.7305, 0.75, 0.7305, 0.75, 0.7305, 0.5, 0.7305, 0.5, 0.7305, 0.5, 0.7305, 0.5, 0.7305, 0.75, 0.7546, 0.75, 0.7546, 0.75, 0.7305, 0.75, 0.7546, 0.5, 0.7305, 0.5, 0.7305, 0.5, 0.7546, 0.5, 0.7546, 0.75, 0.875, 0.75, 0.875, 0.75, 0.7546, 0.75, 0.875, 0.5, 0.7546, 0.5, 0.7546, 0.5, 0.875, 0.5, 0.625, 0.0, 0.5166, 0.0, 0.5166, 0.0, 0.625, 0.0, 0.5166, 0.25, 0.625, 0.25, 0.625, 0.25, 0.5166, 0.25, 0.5166, 0.0, 0.4895, 0.0, 0.4895, 0.0, 0.5166, 0.0, 0.4895, 0.25, 0.5166, 0.25, 0.5166, 0.25, 0.4895, 0.25, 0.4895, 0.0, 0.4895, 0.0, 0.4895, 0.0, 0.4895, 0.0, 0.4895, 0.25, 0.4895, 0.25, 0.4895, 0.25, 0.4895, 0.25, 0.4895, 0.0, 0.4624, 0.0, 0.4624, 0.0, 0.4895, 0.0, 0.4624, 0.25, 0.4895, 0.25, 0.4895, 0.25, 0.4624, 0.25, 0.4624, 0.0, 0.4624, 0.0, 0.4624, 0.0, 0.4624, 0.0, 0.4624, 0.25, 0.4624, 0.25, 0.4624, 0.25, 0.4624, 0.25, 0.4624, 0.0, 0.4353, 0.0, 0.4353, 0.0, 0.4624, 0.0, 0.4353, 0.25, 0.4624, 0.25, 0.4624, 0.25, 0.4353, 0.25, 0.4353, 0.0, 0.4353, 0.0, 0.4353, 0.0, 0.4353, 0.0, 0.4353, 0.25, 0.4353, 0.25, 0.4353, 0.25, 0.4353, 0.25, 0.4353, 0.0, 0.4082, 0.0, 0.4082, 0.0, 0.4353, 0.0, 0.4082, 0.25, 0.4353, 0.25, 0.4353, 0.25, 0.4082, 0.25, 0.4082, 0.0, 0.4082, 0.0, 0.4082, 0.0, 0.4082, 0.0, 0.4082, 0.25, 0.4082, 0.25, 0.4082, 0.25, 0.4082, 0.25, 0.625, 0.75, 0.6582, 0.75, 0.6582, 0.75, 0.625, 0.75, 0.4082, 0.0, 0.375, 0.0, 0.375, 0.0, 0.4082, 0.0, 0.375, 0.25, 0.4082, 0.25, 0.4082, 0.25, 0.375, 0.25, 0.6582, 0.5, 0.625, 0.5, 0.625, 0.5, 0.6582, 0.5])
_ca = me_cubo_064.color_attributes.new('Atributo', 'BYTE_COLOR', 'CORNER')
_ca.data.foreach_set('color', [1.0, 1.0, 1.0, 1.0, 1.0, 1.0, 1.0, 1.0, 1.0, 1.0, 1.0, 1.0, 1.0, 1.0, 1.0, 1.0, 1.0, 1.0, 1.0, 1.0, 1.0, 1.0, 1.0, 1.0, 1.0, 1.0, 1.0, 1.0, 1.0, 1.0, 1.0, 1.0, 1.0, 1.0, 1.0, 1.0, 1.0, 1.0, 1.0, 1.0, 1.0, 1.0, 1.0, 1.0, 1.0, 1.0, 1.0, 1.0, 1.0, 1.0, 1.0, 1.0, 1.0, 1.0, 1.0, 1.0, 1.0, 1.0, 1.0, 1.0, 1.0, 1.0, 1.0, 1.0, 1.0, 1.0, 1.0, 1.0, 1.0, 1.0, 1.0, 1.0, 1.0, 1.0, 1.0, 1.0, 1.0, 1.0, 1.0, 1.0, 1.0, 1.0, 1.0, 1.0, 1.0, 1.0, 1.0, 1.0, 1.0, 1.0, 1.0, 1.0, 1.0, 1.0, 1.0, 1.0, 1.0, 1.0, 1.0, 1.0, 1.0, 1.0, 1.0, 1.0, 1.0, 1.0, 1.0, 1.0, 1.0, 1.0, 1.0, 1.0, 1.0, 1.0, 1.0, 1.0, 1.0, 1.0, 1.0, 1.0, 1.0, 1.0, 1.0, 1.0, 1.0, 1.0, 1.0, 1.0, 1.0, 1.0, 1.0, 1.0, 1.0, 1.0, 1.0, 1.0, 1.0, 1.0, 1.0, 1.0, 1.0, 1.0, 1.0, 1.0, 1.0, 1.0, 1.0, 1.0, 1.0, 1.0, 1.0, 1.0, 1.0, 1.0, 1.0, 1.0, 1.0, 1.0, 1.0, 1.0, 1.0, 1.0, 1.0, 1.0, 1.0, 1.0, 1.0, 1.0, 1.0, 1.0, 1.0, 1.0, 1.0, 1.0, 1.0, 1.0, 1.0, 1.0, 1.0, 1.0, 1.0, 1.0, 1.0, 1.0, 1.0, 1.0, 1.0, 1.0, 1.0, 1.0, 1.0, 1.0, 1.0, 1.0, 1.0, 1.0, 1.0, 1.0, 1.0, 1.0, 1.0, 1.0, 1.0, 1.0, 1.0, 1.0, 1.0, 1.0, 1.0, 1.0, 1.0, 1.0, 1.0, 1.0, 1.0, 1.0, 1.0, 1.0, 1.0, 1.0, 1.0, 1.0, 1.0, 1.0, 1.0, 1.0, 1.0, 1.0, 1.0, 1.0, 1.0, 1.0, 1.0, 1.0, 1.0, 1.0, 1.0, 1.0, 1.0, 1.0, 1.0, 1.0, 1.0, 1.0, 1.0, 1.0, 1.0, 1.0, 1.0, 1.0, 1.0, 1.0, 1.0, 1.0, 1.0, 1.0, 1.0, 1.0, 1.0, 1.0, 1.0, 1.0, 1.0, 1.0, 1.0, 1.0, 1.0, 1.0, 1.0, 1.0, 1.0, 1.0, 1.0, 1.0, 1.0, 1.0, 1.0, 1.0, 1.0, 1.0, 1.0, 1.0, 1.0, 1.0, 1.0, 1.0, 1.0, 1.0, 1.0, 1.0, 1.0, 1.0, 1.0, 1.0, 1.0, 1.0, 1.0, 1.0, 1.0, 1.0, 1.0, 1.0, 1.0, 1.0, 1.0, 1.0, 1.0, 1.0, 1.0, 1.0, 1.0, 1.0, 1.0, 1.0, 1.0, 1.0, 1.0, 1.0, 1.0, 1.0, 1.0, 1.0, 1.0, 1.0, 1.0, 1.0, 1.0, 1.0, 1.0, 1.0, 1.0, 1.0, 1.0, 1.0, 1.0, 1.0, 1.0, 1.0, 1.0, 1.0, 1.0, 1.0, 1.0, 1.0, 1.0, 1.0, 1.0, 1.0, 1.0, 1.0, 1.0, 1.0, 1.0, 1.0, 1.0, 1.0, 1.0, 1.0, 1.0, 1.0, 1.0, 1.0, 1.0, 1.0, 1.0, 1.0, 1.0, 1.0, 1.0, 1.0, 1.0, 1.0, 1.0, 1.0, 1.0, 1.0, 1.0, 1.0, 1.0, 1.0, 1.0, 1.0, 1.0, 1.0, 1.0, 1.0, 1.0, 1.0, 1.0, 1.0, 1.0, 1.0, 1.0, 1.0, 1.0, 1.0, 1.0, 1.0, 1.0, 1.0, 1.0, 1.0, 1.0, 1.0, 1.0, 1.0, 1.0, 1.0, 1.0, 1.0, 1.0, 1.0, 1.0, 1.0, 1.0, 1.0, 1.0, 1.0, 1.0, 1.0, 1.0, 1.0, 1.0, 1.0, 1.0, 1.0, 1.0, 1.0, 1.0, 1.0, 1.0, 1.0, 1.0, 1.0, 1.0, 1.0, 1.0, 1.0, 1.0, 1.0, 1.0, 1.0, 1.0, 1.0, 1.0, 1.0, 1.0, 1.0, 1.0, 1.0, 1.0, 1.0, 1.0, 1.0, 1.0, 1.0, 1.0, 1.0, 1.0, 1.0, 1.0, 1.0, 1.0, 1.0, 1.0, 1.0, 1.0, 1.0, 1.0, 1.0, 1.0, 1.0, 1.0, 1.0, 1.0, 1.0, 1.0, 1.0, 1.0, 1.0, 1.0, 1.0, 1.0, 1.0, 1.0, 1.0, 1.0, 1.0, 1.0, 1.0, 1.0, 1.0, 1.0, 1.0, 1.0, 1.0, 1.0, 1.0, 1.0, 1.0, 1.0, 1.0, 1.0, 1.0, 1.0, 1.0, 1.0, 1.0, 1.0, 1.0, 1.0, 1.0, 1.0, 1.0, 1.0, 1.0, 1.0, 1.0, 1.0, 1.0, 1.0, 1.0, 1.0, 1.0, 1.0, 1.0, 1.0, 1.0, 1.0, 1.0, 1.0, 1.0, 1.0, 1.0, 1.0, 1.0, 1.0, 1.0, 1.0, 1.0, 1.0, 1.0, 1.0, 1.0, 1.0, 1.0, 1.0, 1.0, 1.0, 1.0, 1.0, 1.0, 1.0, 1.0, 1.0, 1.0, 1.0, 1.0, 1.0, 1.0, 1.0, 1.0, 1.0, 1.0, 1.0, 1.0, 1.0, 1.0, 1.0, 1.0, 1.0, 1.0, 1.0, 1.0, 1.0, 1.0, 1.0, 1.0, 1.0, 1.0, 1.0, 1.0, 1.0, 1.0, 1.0, 1.0, 1.0, 1.0, 1.0, 1.0, 1.0, 1.0, 1.0, 1.0, 1.0, 1.0, 1.0, 1.0, 1.0, 1.0, 1.0, 1.0, 1.0, 1.0, 1.0, 1.0, 1.0, 1.0, 1.0, 1.0, 1.0, 1.0, 1.0, 1.0, 1.0, 1.0, 1.0, 1.0, 1.0, 1.0, 1.0, 1.0, 1.0, 1.0, 1.0, 1.0, 1.0, 1.0, 1.0, 1.0, 1.0, 1.0, 1.0, 1.0, 1.0, 1.0, 1.0, 1.0, 1.0, 1.0, 1.0, 1.0, 1.0, 1.0, 1.0, 1.0, 1.0, 1.0, 1.0, 1.0, 1.0, 1.0, 1.0, 1.0, 1.0, 1.0, 1.0, 1.0, 1.0, 1.0, 1.0, 1.0, 1.0, 1.0, 1.0, 1.0, 1.0, 1.0, 1.0, 1.0, 1.0, 1.0, 1.0, 1.0, 1.0, 1.0, 1.0, 1.0, 1.0, 1.0, 1.0, 1.0, 1.0, 1.0, 1.0, 1.0, 1.0, 1.0, 1.0, 1.0, 1.0, 1.0, 1.0, 1.0, 1.0, 1.0, 1.0, 1.0, 1.0, 1.0, 1.0, 1.0, 1.0, 1.0, 1.0, 1.0, 1.0, 1.0, 1.0, 1.0, 1.0, 1.0, 1.0, 1.0, 1.0, 1.0, 1.0, 1.0, 1.0, 1.0, 1.0, 1.0, 1.0, 1.0, 1.0, 1.0, 1.0, 1.0, 1.0, 1.0, 1.0, 1.0, 1.0, 1.0, 1.0, 1.0, 1.0, 1.0, 1.0, 1.0, 1.0, 1.0, 1.0, 1.0, 1.0, 1.0, 1.0, 1.0, 1.0, 1.0, 1.0, 1.0, 1.0, 1.0, 1.0, 1.0, 1.0, 1.0, 1.0, 1.0, 1.0, 1.0, 1.0, 1.0, 1.0, 1.0, 1.0, 1.0, 1.0, 1.0, 1.0, 1.0, 1.0, 1.0, 1.0, 1.0, 1.0, 1.0, 1.0, 1.0, 1.0, 1.0, 1.0, 1.0, 1.0, 1.0, 1.0, 1.0, 1.0, 1.0, 1.0, 1.0, 1.0, 1.0, 1.0, 1.0, 1.0, 1.0, 1.0, 1.0, 1.0, 1.0, 1.0, 1.0, 1.0, 1.0, 1.0, 1.0, 1.0, 1.0, 1.0, 1.0, 1.0, 1.0, 1.0, 1.0, 1.0, 1.0, 1.0, 1.0, 1.0, 1.0, 1.0, 1.0, 1.0, 1.0, 1.0, 1.0, 1.0, 1.0, 1.0, 1.0, 1.0, 1.0, 1.0, 1.0, 1.0, 1.0, 1.0, 1.0, 1.0, 1.0, 1.0, 1.0, 1.0, 1.0, 1.0, 1.0, 1.0, 1.0, 1.0, 1.0, 1.0, 1.0, 1.0, 1.0, 1.0, 1.0, 1.0, 1.0, 1.0, 1.0, 1.0, 1.0, 1.0, 1.0, 1.0, 1.0, 1.0, 1.0, 1.0, 1.0, 1.0, 1.0, 1.0, 1.0, 1.0, 1.0, 1.0, 1.0, 1.0, 1.0, 1.0, 1.0, 1.0, 1.0, 1.0, 1.0, 1.0, 1.0, 1.0, 1.0, 1.0, 1.0, 1.0, 1.0, 1.0, 1.0, 1.0, 1.0, 1.0, 1.0, 1.0, 1.0, 1.0, 1.0, 1.0, 1.0, 1.0, 1.0, 1.0, 1.0, 1.0, 1.0, 1.0, 1.0, 1.0, 1.0, 1.0, 1.0, 1.0, 1.0, 1.0, 1.0, 1.0, 1.0, 1.0, 1.0, 1.0, 1.0, 1.0, 1.0, 1.0, 1.0, 1.0, 1.0, 1.0, 1.0, 1.0, 1.0, 1.0, 1.0, 1.0, 1.0, 1.0, 1.0, 1.0, 1.0, 1.0, 1.0, 1.0, 1.0, 1.0, 1.0, 1.0, 1.0, 1.0, 1.0, 1.0, 1.0, 1.0, 1.0, 1.0, 1.0, 1.0, 1.0, 1.0, 1.0, 1.0, 1.0, 1.0, 1.0, 1.0, 1.0, 1.0, 1.0, 1.0, 1.0, 1.0, 1.0, 1.0, 1.0, 1.0, 1.0, 1.0, 1.0, 1.0, 1.0, 1.0, 1.0, 1.0, 1.0, 1.0, 1.0, 1.0, 1.0, 1.0, 1.0, 1.0, 1.0, 1.0, 1.0, 1.0, 1.0, 1.0, 1.0, 1.0, 1.0, 1.0, 1.0, 1.0, 1.0, 1.0, 1.0, 1.0, 1.0, 1.0, 1.0, 1.0, 1.0, 1.0, 1.0, 1.0, 1.0, 1.0, 1.0, 1.0, 1.0, 1.0, 1.0, 1.0, 1.0, 1.0, 1.0, 1.0, 1.0, 1.0, 1.0, 1.0, 1.0, 1.0, 1.0, 1.0, 1.0, 1.0, 1.0, 1.0, 1.0, 1.0, 1.0, 1.0, 1.0, 1.0, 1.0, 1.0, 1.0, 1.0, 1.0, 1.0, 1.0, 1.0, 1.0, 1.0, 1.0, 1.0, 1.0, 1.0, 1.0, 1.0, 1.0, 1.0, 1.0, 1.0, 1.0, 1.0, 1.0, 1.0, 1.0, 1.0, 1.0, 1.0, 1.0, 1.0, 1.0, 1.0, 1.0, 1.0, 1.0, 1.0, 1.0, 1.0, 1.0, 1.0, 1.0, 1.0, 1.0, 1.0, 1.0, 1.0, 1.0, 1.0, 1.0, 1.0, 1.0, 1.0, 1.0, 1.0, 1.0, 1.0, 1.0, 1.0, 1.0, 1.0, 1.0, 1.0, 1.0, 1.0, 1.0, 1.0, 1.0, 1.0, 1.0, 1.0, 1.0, 1.0, 1.0, 1.0, 1.0, 1.0, 1.0, 1.0, 1.0, 1.0, 1.0, 1.0, 1.0, 1.0, 1.0, 1.0, 1.0, 1.0, 1.0, 1.0, 1.0, 1.0, 1.0, 1.0, 1.0, 1.0, 1.0, 1.0, 1.0, 1.0, 1.0, 1.0, 1.0, 1.0, 1.0, 1.0, 1.0, 1.0, 1.0, 1.0, 1.0, 1.0, 1.0, 1.0, 1.0, 1.0, 1.0, 1.0, 1.0, 1.0, 1.0, 1.0, 1.0, 1.0, 1.0, 1.0, 1.0, 1.0, 1.0, 1.0, 1.0, 1.0, 1.0, 1.0, 1.0, 1.0, 1.0, 1.0, 1.0, 1.0, 1.0, 1.0, 1.0, 1.0, 1.0, 1.0, 1.0, 1.0, 1.0, 1.0, 1.0, 1.0, 1.0, 1.0, 1.0, 1.0, 1.0, 1.0, 1.0, 1.0, 1.0, 1.0, 1.0, 1.0, 1.0, 1.0, 1.0, 1.0, 1.0, 1.0, 1.0, 1.0, 1.0, 1.0, 1.0, 1.0, 1.0, 1.0, 1.0, 1.0, 1.0, 1.0, 1.0, 1.0, 1.0, 1.0, 1.0, 1.0, 1.0, 1.0, 1.0, 1.0, 1.0, 1.0, 1.0])
me_cubo_064.update()
me_cubo_071 = bpy.data.meshes.new('Cubo.071')
me_cubo_071.from_pydata([(-15.89, 71.55, -1.277), (-15.88, 71.29, -1.076), (-15.89, 71.55, -1.076), (-15.88, 71.29, -0.875), (-17.53, 70.71, -0.4727), (-15.87, 71.02, -0.6739), (-17.53, 70.71, -0.6739), (-17.74, 70.97, -0.6739), (-17.74, 70.97, -0.875), (-17.95, 71.22, -0.875), (-17.95, 71.22, -1.076), (-18.16, 71.48, -1.076), (-18.16, 71.48, -1.277), (-15.87, 71.02, -0.875), (-17.47, 68.68, -0.4727), (-15.87, 70.76, -0.6739), (-17.47, 68.68, -0.6739), (-17.66, 68.41, -0.6739), (-17.66, 68.41, -0.875), (-17.86, 68.13, -0.875), (-17.86, 68.13, -1.076), (-18.05, 67.86, -1.076), (-18.05, 67.86, -1.277), (-15.87, 70.76, -0.4727), (-15.8, 68.73, -0.4727), (-15.8, 68.73, -0.6739), (-15.79, 68.47, -0.6739), (-15.79, 68.47, -0.875), (-15.79, 68.2, -0.875), (-15.79, 68.2, -1.076), (-15.78, 67.93, -1.076), (-17.5, 69.69, -0.4727), (-17.5, 69.69, -0.6739), (-17.7, 69.68, -0.6739), (-17.7, 69.68, -0.875), (-17.91, 69.68, -0.875), (-17.91, 69.68, -1.076), (-18.11, 69.67, -1.076), (-18.11, 69.67, -1.277), (-15.83, 69.74, -0.4727)], [], [(39, 23, 4, 31), (24, 14, 16, 25), (25, 16, 17, 26), (26, 17, 18, 27), (27, 18, 19, 28), (28, 19, 20, 29), (29, 20, 21, 30), (31, 4, 6, 32), (32, 6, 7, 33), (33, 7, 8, 34), (34, 8, 9, 35), (35, 9, 10, 36), (36, 10, 11, 37), (37, 11, 12, 38), (11, 2, 0, 12), (10, 1, 2, 11), (9, 3, 1, 10), (8, 13, 3, 9), (7, 5, 13, 8), (6, 15, 5, 7), (4, 23, 15, 6), (21, 37, 38, 22), (20, 36, 37, 21), (19, 35, 36, 20), (18, 34, 35, 19), (17, 33, 34, 18), (16, 32, 33, 17), (14, 31, 32, 16), (24, 39, 31, 14)])
_uv = me_cubo_071.uv_layers.new(name='MapaUV')
_uv.uv.foreach_set('vector', [0.75, 0.625, 0.8175, 0.625, 0.8175, 0.6925, 0.75, 0.6925, 0.6825, 0.625, 0.6825, 0.6925, 0.6825, 0.6925, 0.6825, 0.625, 0.6825, 0.625, 0.6825, 0.6925, 0.6743, 0.7007, 0.6743, 0.625, 0.6743, 0.625, 0.6743, 0.7007, 0.6743, 0.7007, 0.6743, 0.625, 0.6743, 0.625, 0.6743, 0.7007, 0.6661, 0.7089, 0.6661, 0.625, 0.6661, 0.625, 0.6661, 0.7089, 0.6661, 0.7089, 0.6661, 0.625, 0.6661, 0.625, 0.6661, 0.7089, 0.6578, 0.7172, 0.6578, 0.625, 0.75, 0.6925, 0.8175, 0.6925, 0.8175, 0.6925, 0.75, 0.6925, 0.75, 0.6925, 0.8175, 0.6925, 0.8257, 0.7007, 0.75, 0.7007, 0.75, 0.7007, 0.8257, 0.7007, 0.8257, 0.7007, 0.75, 0.7007, 0.75, 0.7007, 0.8257, 0.7007, 0.8339, 0.7089, 0.75, 0.7089, 0.75, 0.7089, 0.8339, 0.7089, 0.8339, 0.7089, 0.75, 0.7089, 0.75, 0.7089, 0.8339, 0.7089, 0.8422, 0.7172, 0.75, 0.7172, 0.75, 0.7172, 0.8422, 0.7172, 0.8422, 0.75, 0.75, 0.75, 0.8422, 0.7172, 0.8422, 0.625, 0.875, 0.625, 0.875, 0.7172, 0.8339, 0.7089, 0.8339, 0.625, 0.8422, 0.625, 0.8422, 0.7172, 0.8339, 0.7089, 0.8339, 0.625, 0.8339, 0.625, 0.8339, 0.7089, 0.8257, 0.7007, 0.8257, 0.625, 0.8339, 0.625, 0.8339, 0.7089, 0.8257, 0.7007, 0.8257, 0.625, 0.8257, 0.625, 0.8257, 0.7007, 0.8175, 0.6925, 0.8175, 0.625, 0.8257, 0.625, 0.8257, 0.7007, 0.8175, 0.6925, 0.8175, 0.625, 0.8175, 0.625, 0.8175, 0.6925, 0.6578, 0.7172, 0.75, 0.7172, 0.75, 0.75, 0.6578, 0.75, 0.6661, 0.7089, 0.75, 0.7089, 0.75, 0.7172, 0.6578, 0.7172, 0.6661, 0.7089, 0.75, 0.7089, 0.75, 0.7089, 0.6661, 0.7089, 0.6743, 0.7007, 0.75, 0.7007, 0.75, 0.7089, 0.6661, 0.7089, 0.6743, 0.7007, 0.75, 0.7007, 0.75, 0.7007, 0.6743, 0.7007, 0.6825, 0.6925, 0.75, 0.6925, 0.75, 0.7007, 0.6743, 0.7007, 0.6825, 0.6925, 0.75, 0.6925, 0.75, 0.6925, 0.6825, 0.6925, 0.6825, 0.625, 0.75, 0.625, 0.75, 0.6925, 0.6825, 0.6925])
me_cubo_071.update()

# ---- objects
ob_cubo_021 = bpy.data.objects.new('Cubo.021', me_cubo_004)
ob_inferior_002 = bpy.data.objects.new('Inferior.002', me_cubo_022)
ob_camera_002 = bpy.data.objects.new('Camera.002', cam_camera_002)
ob_cubo_019 = bpy.data.objects.new('Cubo.019', me_cubo_058)
ob_cubo_049 = bpy.data.objects.new('Cubo.049', me_cubo_054)
ob_superior_004 = bpy.data.objects.new('Superior.004', me_cubo_064)
ob_cubo_072 = bpy.data.objects.new('Cubo.072', me_cubo_071)

# ---- transforms, parenting, visibility, modifiers, constraints
ob_cubo_021.location = (0.0, 0.0, 0.0)
_m = ob_cubo_021.modifiers.new('Solidificar', 'SOLIDIFY')
_m.thickness = 0.1
ob_inferior_002.location = (0.0, 0.0, 0.0)
ob_camera_002.location = (7.359, 36.82, 4.958)
ob_camera_002.rotation_euler = (1.109, 0.0, 0.8149)
ob_camera_002.lock_rotations_4d = False
ob_camera_002.empty_display_type = 'ARROWS'
ob_camera_002.color = (0.0, 0.0, 0.0, 0.0)
ob_camera_002.display_type = 'WIRE'
ob_camera_002.lineart.crease_threshold = 0.0
ob_cubo_019.location = (0.0, 0.0, 0.0)
ob_cubo_049.location = (0.0, 0.0, 0.0)
ob_superior_004.location = (0.0, 0.0, 0.0)
ob_cubo_072.location = (0.0, 0.0, 0.0)

# ---- collection membership
scene.collection.objects.link(ob_cubo_021)
scene.collection.objects.link(ob_inferior_002)
scene.collection.objects.link(ob_camera_002)
scene.collection.objects.link(ob_cubo_019)
scene.collection.objects.link(ob_cubo_049)
scene.collection.objects.link(ob_superior_004)
scene.collection.objects.link(ob_cubo_072)

# ---- scene / render settings (as saved in the file)
scene.camera = ob_camera_002
scene.frame_start = 1; scene.frame_end = 250; scene.frame_set(7)
scene.render.engine = 'BLENDER_EEVEE_NEXT'
scene.render.image_settings.exr_codec = 'NONE'
scene.render.simplify_subdivision_render = 0
scene.render.simplify_child_particles_render = 0.0
scene.eevee.use_volume_custom_range = False
scene.eevee.use_fast_gi = False
scene.eevee.use_shadows = False
scene.view_settings.white_balance_temperature = 0.0
scene.view_settings.white_balance_tint = 0.0
scene.view_settings.white_balance_whitepoint = (2.97, 0.5193, -0.0414)
bpy.context.view_layer.update()

# ---- added for rendering (the .blend has no usable light): sun + grey world if the file has none
light_auto_sun = bpy.data.lights.new('AutoSun', 'SUN')
light_auto_sun.energy = 3.0
light_auto_sun.angle = 0.0523599
ob_auto_sun = bpy.data.objects.new('AutoSun', light_auto_sun)
scene.collection.objects.link(ob_auto_sun)
ob_auto_sun.rotation_euler = (0.872665, 0.174533, 0.523599)
if scene.world is None:
    world_auto = bpy.data.worlds.new('AutoWorld')
    world_auto.color = (0.3, 0.3, 0.3)
    scene.world = world_auto
bpy.context.view_layer.update()
